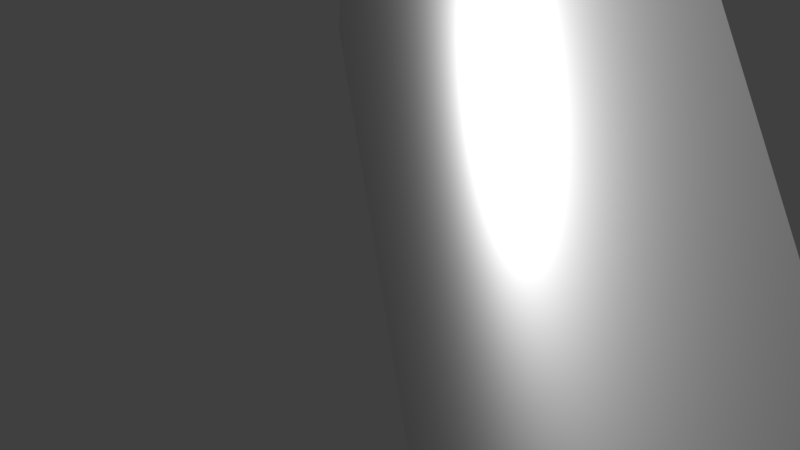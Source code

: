 # Source: OverheadCloudPlane.blend  (saved by Blender 2.79.0; exported with 4.5.12 LTS)
import bpy
from mathutils import Matrix  # noqa: F401  (used for matrix-valued properties, if any)

bpy.ops.wm.read_factory_settings(use_empty=True)
scene = bpy.context.scene
scene.name = 'Scene'

# ---- collections
col_collection_1 = bpy.data.collections.new('Collection 1'); scene.collection.children.link(col_collection_1)

# ---- world
world_world = bpy.data.worlds.new('World'); scene.world = world_world
world_world.color = (0.05088, 0.05088, 0.05088)
world_world.use_sun_shadow = False
world_world.sun_shadow_jitter_overblur = 0.0
world_world.cycles.sampling_method = 'MANUAL'

# ---- cameras
cam_camera = bpy.data.cameras.new('Camera')
cam_camera.clip_end = 100.0
cam_camera.lens = 35.0
cam_camera.sensor_width = 32.0
cam_camera.sensor_height = 18.0
cam_camera.ortho_scale = 7.314
cam_camera.dof.focus_distance = 0.0
cam_camera.dof.aperture_fstop = 128.0

# ---- lights
light_lamp = bpy.data.lights.new('Lamp', 'POINT')
light_lamp.transmission_factor = 0.0
light_lamp.cutoff_distance = 30.0
light_lamp.energy = 100.0
light_lamp.shadow_buffer_clip_start = 1.001
light_lamp.shadow_soft_size = 0.1
light_lamp.shadow_maximum_resolution = 0.006
light_lamp.use_absolute_resolution = True

# ---- meshes
me_sphere = bpy.data.meshes.new('Sphere')
me_sphere.from_pydata([(-4.0, -4.0, 1.66), (4.0, -4.0, 1.66), (-4.0, 4.0, 1.66), (4.0, 4.0, 1.66)], [], [(2, 1, 0), (2, 3, 1)])
_uv = me_sphere.uv_layers.new(name='UVMap')
_uv.uv.foreach_set('vector', [0.0, 1.0, 1.0, 0.0, 0.0, 0.0, 0.0, 1.0, 1.0, 1.0, 1.0, 0.0])
me_sphere.use_remesh_preserve_volume = False
me_sphere.use_remesh_preserve_attributes = False
me_sphere.use_mirror_vertex_groups = False
me_sphere.update()

# ---- objects
ob_sphere = bpy.data.objects.new('Sphere', me_sphere)
ob_lamp = bpy.data.objects.new('Lamp', light_lamp)
ob_camera = bpy.data.objects.new('Camera', cam_camera)

# ---- transforms, parenting, visibility, modifiers, constraints
ob_sphere.location = (0.0, 0.0, 0.0)
ob_sphere.lineart.crease_threshold = 0.0
ob_lamp.location = (-2.128, 0.1508, 0.8897)
ob_lamp.rotation_euler = (0.6503, 0.05522, 1.866)
ob_lamp.lock_rotations_4d = False
ob_lamp.empty_display_type = 'ARROWS'
ob_lamp.color = (0.0, 0.0, 0.0, 0.0)
ob_lamp.lineart.crease_threshold = 0.0
ob_camera.location = (-5.749, -1.469, 0.5445)
ob_camera.rotation_euler = (-3.88, -1.378, 4.171)
ob_camera.lock_rotations_4d = False
ob_camera.empty_display_type = 'ARROWS'
ob_camera.color = (0.0, 0.0, 0.0, 0.0)
ob_camera.display_type = 'WIRE'
ob_camera.lineart.crease_threshold = 0.0

# ---- collection membership
col_collection_1.objects.link(ob_sphere)
col_collection_1.objects.link(ob_lamp)
col_collection_1.objects.link(ob_camera)

# ---- scene / render settings (as saved in the file)
scene.camera = ob_camera
scene.frame_start = 1; scene.frame_end = 250; scene.frame_set(1)
scene.render.engine = 'BLENDER_EEVEE_NEXT'
scene.render.resolution_percentage = 50
scene.render.dither_intensity = 0.0
scene.cycles.use_denoising = False
scene.cycles.samples = 128
scene.cycles.sampling_pattern = 'TABULATED_SOBOL'
scene.cycles.use_adaptive_sampling = False
scene.cycles.use_light_tree = False
scene.cycles.blur_glossy = 0.0
scene.cycles.sample_clamp_indirect = 0.0
scene.view_settings.view_transform = 'Standard'
bpy.context.view_layer.update()
